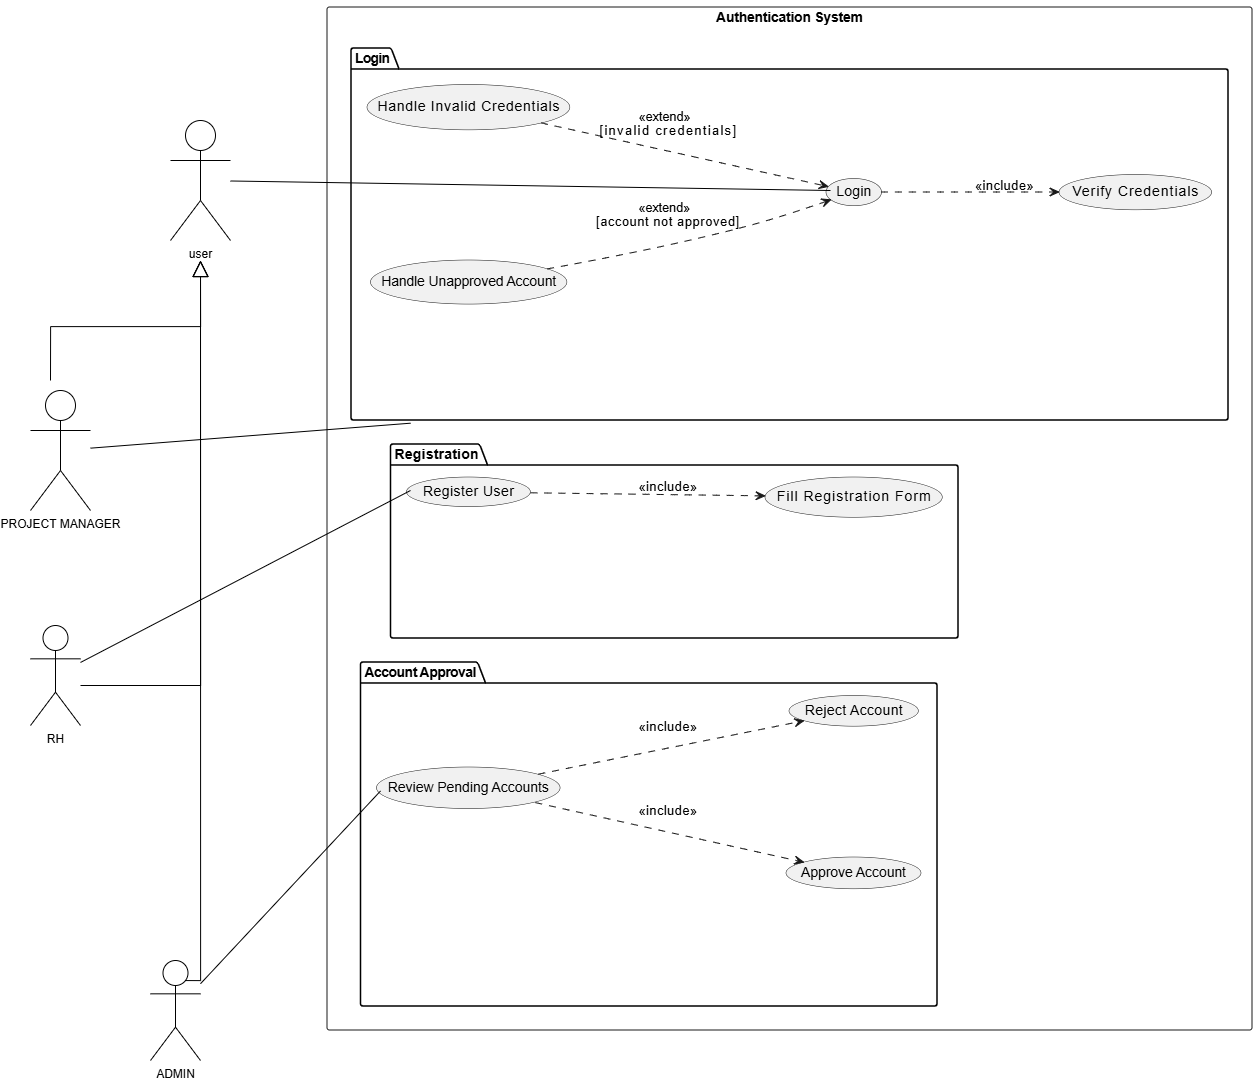

The diagram above was exported from draw.io. Its source (the exported page's mxGraphModel, read from the mxfile embedded in the PNG):
<mxGraphModel dx="7277" dy="1753" grid="1" gridSize="10" guides="1" tooltips="1" connect="1" arrows="1" fold="1" page="1" pageScale="1" pageWidth="827" pageHeight="1169" math="0" shadow="0">
  <root>
    <mxCell id="0" />
    <mxCell id="1" parent="0" />
    <UserObject label="" plantUmlData="{&quot;data&quot;:&quot;@startuml\nleft to right direction\n\n' Increased spacing for better width + height\nskinparam nodesep 130\nskinparam ranksep 50\nskinparam package {\n    Padding 45\n    Margin 55\n}\nskinparam usecase {\n    Padding 32\n}\n\n' Authentication System\nrectangle \&quot;Authentication System\&quot; {\n    package \&quot;Login\&quot; {\n        usecase \&quot;Login\&quot; as UC_Login\n        usecase \&quot;Verify Credentials\&quot; as UC_Verify\n        usecase \&quot;Handle Invalid Credentials\&quot; as UC_Error\n        usecase \&quot;Handle Unapproved Account\&quot; as UC_Denied\n    }\n    package \&quot;Registration\&quot; {\n        usecase \&quot;Register User\&quot; as UC_Register\n        usecase \&quot;Fill Registration Form\&quot; as UC_Form\n    }\n    package \&quot;Account Approval\&quot; {\n        usecase \&quot;Review Pending Accounts\&quot; as UC_Review\n        usecase \&quot;Approve Account\&quot; as UC_Approve\n        usecase \&quot;Reject Account\&quot; as UC_Reject\n    }\n}\n\n' === Correct UML Relationships ===\n\n' Login flow\nUC_Login ..&gt; UC_Verify : &lt;&lt;include&gt;&gt;\nUC_Error ..&gt; UC_Login : &lt;&lt;extend&gt;&gt; \\n[invalid credentials]\nUC_Denied ..&gt; UC_Login : &lt;&lt;extend&gt;&gt; \\n[account not approved]\n\n' Registration flow\nUC_Register ..&gt; UC_Form : &lt;&lt;include&gt;&gt;\n\n' Approval flow\nUC_Review ..&gt; UC_Approve : &lt;&lt;include&gt;&gt;\nUC_Review ..&gt; UC_Reject : &lt;&lt;include&gt;&gt;\n\n@enduml&quot;,&quot;format&quot;:&quot;svg&quot;}" id="2">
      <mxCell parent="1" style="shape=image;noLabel=1;verticalAlign=top;aspect=fixed;imageAspect=0;image=data:image/svg+xml,(base64 omitted: 14988 chars);" vertex="1">
        <mxGeometry height="1036" width="938" x="-70" y="3710" as="geometry" />
      </mxCell>
    </UserObject>
    <mxCell id="3" parent="1" style="shape=umlActor;verticalLabelPosition=bottom;verticalAlign=top;html=1;outlineConnect=0;" value="user" vertex="1">
      <mxGeometry height="120" width="60" x="-220" y="3830" as="geometry" />
    </mxCell>
    <mxCell id="4" edge="1" parent="1" source="3" style="endArrow=none;html=1;rounded=0;strokeColor=light-dark(#000000,#000000);endFill=0;" value="">
      <mxGeometry height="50" relative="1" width="50" as="geometry">
        <mxPoint x="290" y="3960" as="sourcePoint" />
        <mxPoint x="440" y="3900" as="targetPoint" />
      </mxGeometry>
    </mxCell>
    <mxCell id="5" edge="1" parent="1" style="edgeStyle=orthogonalEdgeStyle;rounded=0;orthogonalLoop=1;jettySize=auto;html=1;exitX=0.5;exitY=0;exitDx=0;exitDy=0;exitPerimeter=0;endArrow=block;endFill=0;endSize=14;">
      <mxGeometry relative="1" as="geometry">
        <Array as="points">
          <mxPoint x="-340" y="4036" />
          <mxPoint x="-190" y="4036" />
        </Array>
        <mxPoint x="-340" y="4090" as="sourcePoint" />
        <mxPoint x="-190" y="3970" as="targetPoint" />
      </mxGeometry>
    </mxCell>
    <mxCell id="6" parent="1" style="shape=umlActor;verticalLabelPosition=bottom;verticalAlign=top;html=1;outlineConnect=0;" value="PROJECT MANAGER" vertex="1">
      <mxGeometry height="120" width="60" x="-360" y="4100" as="geometry" />
    </mxCell>
    <mxCell id="7" edge="1" parent="1" source="6" style="endArrow=none;html=1;rounded=0;strokeColor=light-dark(#000000,#000000);endFill=0;entryX=0.096;entryY=0.408;entryDx=0;entryDy=0;entryPerimeter=0;" target="2" value="">
      <mxGeometry height="50" relative="1" width="50" as="geometry">
        <mxPoint x="550" y="4030" as="sourcePoint" />
        <mxPoint x="20" y="4270" as="targetPoint" />
      </mxGeometry>
    </mxCell>
    <mxCell id="8" edge="1" parent="1" style="edgeStyle=orthogonalEdgeStyle;rounded=0;orthogonalLoop=1;jettySize=auto;html=1;endArrow=block;endFill=0;endSize=14;">
      <mxGeometry relative="1" as="geometry">
        <Array as="points">
          <mxPoint x="-190" y="4395" />
        </Array>
        <mxPoint x="-310" y="4395" as="sourcePoint" />
        <mxPoint x="-190" y="3970" as="targetPoint" />
      </mxGeometry>
    </mxCell>
    <mxCell id="9" parent="1" style="shape=umlActor;verticalLabelPosition=bottom;verticalAlign=top;html=1;outlineConnect=0;" value="RH" vertex="1">
      <mxGeometry height="100" width="50" x="-360" y="4335" as="geometry" />
    </mxCell>
    <mxCell id="10" edge="1" parent="1" source="9" style="endArrow=none;html=1;rounded=0;strokeColor=light-dark(#000000,#000000);endFill=0;" value="">
      <mxGeometry height="50" relative="1" width="50" as="geometry">
        <mxPoint x="520" y="4120" as="sourcePoint" />
        <mxPoint x="20" y="4200" as="targetPoint" />
      </mxGeometry>
    </mxCell>
    <mxCell id="11" edge="1" parent="1" style="edgeStyle=orthogonalEdgeStyle;rounded=0;orthogonalLoop=1;jettySize=auto;html=1;exitX=0.5;exitY=0;exitDx=0;exitDy=0;exitPerimeter=0;endArrow=block;endFill=0;endSize=14;">
      <mxGeometry relative="1" as="geometry">
        <Array as="points">
          <mxPoint x="-190" y="4690" />
        </Array>
        <mxPoint x="-225" y="4690" as="sourcePoint" />
        <mxPoint x="-190" y="3970" as="targetPoint" />
      </mxGeometry>
    </mxCell>
    <mxCell id="12" parent="1" style="shape=umlActor;verticalLabelPosition=bottom;verticalAlign=top;html=1;outlineConnect=0;" value="ADMIN" vertex="1">
      <mxGeometry height="100" width="50" x="-240" y="4670" as="geometry" />
    </mxCell>
    <mxCell id="13" edge="1" parent="1" source="12" style="endArrow=none;html=1;rounded=0;strokeColor=light-dark(#000000,#000000);endFill=0;entryX=0.064;entryY=0.763;entryDx=0;entryDy=0;entryPerimeter=0;" target="2" value="">
      <mxGeometry height="50" relative="1" width="50" as="geometry">
        <mxPoint x="500" y="4480" as="sourcePoint" />
        <mxPoint x="-10" y="4640" as="targetPoint" />
      </mxGeometry>
    </mxCell>
  </root>
</mxGraphModel>